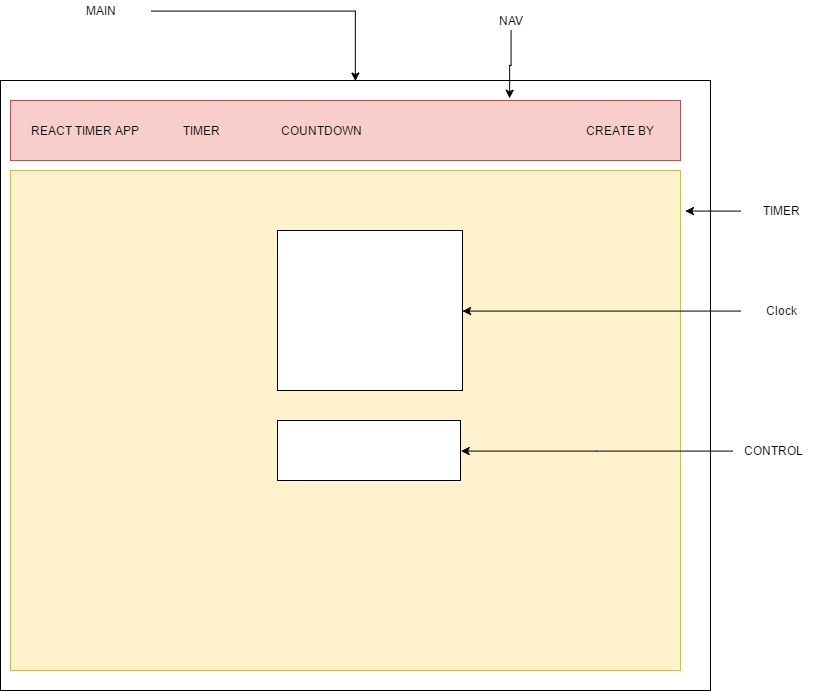

The diagram above was exported from draw.io. Its source (the exported page's mxGraphModel, read from the mxfile embedded in the PNG):
<mxGraphModel dx="1123" dy="1033" grid="1" gridSize="10" guides="1" tooltips="1" connect="1" arrows="1" fold="1" page="1" pageScale="1" pageWidth="850" pageHeight="1100" background="#ffffff" math="0" shadow="0">
  <root>
    <mxCell id="0" />
    <mxCell id="1" parent="0" />
    <mxCell id="2" value="" style="whiteSpace=wrap;html=1;" vertex="1" parent="1">
      <mxGeometry x="15" y="125" width="710" height="610" as="geometry" />
    </mxCell>
    <mxCell id="3" value="" style="whiteSpace=wrap;html=1;fillColor=#f8cecc;strokeColor=#b85450;" vertex="1" parent="1">
      <mxGeometry x="25" y="145" width="670" height="60" as="geometry" />
    </mxCell>
    <mxCell id="4" value="REACT TIMER APP" style="text;html=1;strokeColor=none;fillColor=none;align=center;verticalAlign=middle;whiteSpace=wrap;" vertex="1" parent="1">
      <mxGeometry x="45" y="165" width="110" height="20" as="geometry" />
    </mxCell>
    <mxCell id="5" value="TIMER" style="text;html=1;strokeColor=none;fillColor=none;align=center;verticalAlign=middle;whiteSpace=wrap;" vertex="1" parent="1">
      <mxGeometry x="165" y="165" width="100" height="20" as="geometry" />
    </mxCell>
    <mxCell id="6" value="COUNTDOWN" style="text;html=1;strokeColor=none;fillColor=none;align=center;verticalAlign=middle;whiteSpace=wrap;" vertex="1" parent="1">
      <mxGeometry x="285" y="165" width="100" height="20" as="geometry" />
    </mxCell>
    <mxCell id="7" value="CREATE BY" style="text;html=1;strokeColor=none;fillColor=none;align=center;verticalAlign=middle;whiteSpace=wrap;" vertex="1" parent="1">
      <mxGeometry x="585" y="165" width="100" height="20" as="geometry" />
    </mxCell>
    <mxCell id="8" value="" style="whiteSpace=wrap;html=1;fillColor=#fff2cc;strokeColor=#d6b656;" vertex="1" parent="1">
      <mxGeometry x="25" y="215" width="670" height="500" as="geometry" />
    </mxCell>
    <mxCell id="9" value="" style="whiteSpace=wrap;html=1;" vertex="1" parent="1">
      <mxGeometry x="292" y="275" width="185" height="160" as="geometry" />
    </mxCell>
    <mxCell id="10" value="" style="whiteSpace=wrap;html=1;" vertex="1" parent="1">
      <mxGeometry x="292" y="465" width="183" height="60" as="geometry" />
    </mxCell>
    <mxCell id="13" style="edgeStyle=orthogonalEdgeStyle;rounded=0;html=1;exitX=1;exitY=0.5;entryX=0.5;entryY=0;jettySize=auto;orthogonalLoop=1;" edge="1" parent="1" source="11" target="2">
      <mxGeometry relative="1" as="geometry" />
    </mxCell>
    <mxCell id="11" value="MAIN" style="text;html=1;strokeColor=none;fillColor=none;align=center;verticalAlign=middle;whiteSpace=wrap;" vertex="1" parent="1">
      <mxGeometry x="65" y="45" width="100" height="20" as="geometry" />
    </mxCell>
    <mxCell id="16" style="edgeStyle=orthogonalEdgeStyle;rounded=0;html=1;entryX=0.744;entryY=-0.029;entryPerimeter=0;jettySize=auto;orthogonalLoop=1;" edge="1" parent="1" source="14" target="3">
      <mxGeometry relative="1" as="geometry" />
    </mxCell>
    <mxCell id="14" value="NAV" style="text;html=1;strokeColor=none;fillColor=none;align=center;verticalAlign=middle;whiteSpace=wrap;" vertex="1" parent="1">
      <mxGeometry x="485" y="55" width="80" height="20" as="geometry" />
    </mxCell>
    <mxCell id="18" style="edgeStyle=orthogonalEdgeStyle;rounded=0;html=1;entryX=1.007;entryY=0.08;entryPerimeter=0;jettySize=auto;orthogonalLoop=1;" edge="1" parent="1" source="17" target="8">
      <mxGeometry relative="1" as="geometry">
        <Array as="points" />
      </mxGeometry>
    </mxCell>
    <mxCell id="17" value="TIMER" style="text;html=1;strokeColor=none;fillColor=none;align=center;verticalAlign=middle;whiteSpace=wrap;" vertex="1" parent="1">
      <mxGeometry x="755" y="245" width="80" height="20" as="geometry" />
    </mxCell>
    <mxCell id="20" style="edgeStyle=orthogonalEdgeStyle;rounded=0;html=1;entryX=1;entryY=0.5;jettySize=auto;orthogonalLoop=1;" edge="1" parent="1" source="19" target="9">
      <mxGeometry relative="1" as="geometry" />
    </mxCell>
    <mxCell id="19" value="Clock" style="text;html=1;strokeColor=none;fillColor=none;align=center;verticalAlign=middle;whiteSpace=wrap;" vertex="1" parent="1">
      <mxGeometry x="755" y="345" width="80" height="20" as="geometry" />
    </mxCell>
    <mxCell id="23" style="edgeStyle=orthogonalEdgeStyle;rounded=0;html=1;entryX=1;entryY=0.5;jettySize=auto;orthogonalLoop=1;" edge="1" parent="1" source="21" target="10">
      <mxGeometry relative="1" as="geometry" />
    </mxCell>
    <mxCell id="21" value="CONTROL" style="text;html=1;strokeColor=none;fillColor=none;align=center;verticalAlign=middle;whiteSpace=wrap;" vertex="1" parent="1">
      <mxGeometry x="747" y="485" width="80" height="20" as="geometry" />
    </mxCell>
  </root>
</mxGraphModel>